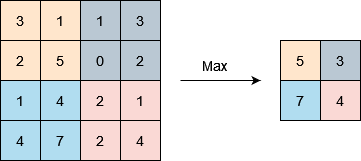

The diagram above was exported from draw.io. Its source (the exported page's mxGraphModel, read from the mxfile embedded in the PNG):
<mxGraphModel dx="263" dy="445" grid="1" gridSize="10" guides="1" tooltips="1" connect="1" arrows="1" fold="1" page="1" pageScale="1" pageWidth="827" pageHeight="1169" math="0" shadow="0">
  <root>
    <mxCell id="0" />
    <mxCell id="1" parent="0" />
    <mxCell id="6YHhw9SS3-1l0najFM8U-1" value="3" style="whiteSpace=wrap;html=1;aspect=fixed;fillColor=#ffe6cc;strokeColor=#000000;fontSize=14;" vertex="1" parent="1">
      <mxGeometry x="200" y="400" width="40" height="40" as="geometry" />
    </mxCell>
    <mxCell id="6YHhw9SS3-1l0najFM8U-2" value="1" style="whiteSpace=wrap;html=1;aspect=fixed;fillColor=#ffe6cc;strokeColor=#000000;fontSize=14;" vertex="1" parent="1">
      <mxGeometry x="240" y="400" width="40" height="40" as="geometry" />
    </mxCell>
    <mxCell id="6YHhw9SS3-1l0najFM8U-3" value="5" style="whiteSpace=wrap;html=1;aspect=fixed;fillColor=#ffe6cc;strokeColor=#000000;fontSize=14;" vertex="1" parent="1">
      <mxGeometry x="240" y="440" width="40" height="40" as="geometry" />
    </mxCell>
    <mxCell id="6YHhw9SS3-1l0najFM8U-4" value="2" style="whiteSpace=wrap;html=1;aspect=fixed;fillColor=#ffe6cc;strokeColor=#000000;fontSize=14;" vertex="1" parent="1">
      <mxGeometry x="200" y="440" width="40" height="40" as="geometry" />
    </mxCell>
    <mxCell id="6YHhw9SS3-1l0najFM8U-5" value="1" style="whiteSpace=wrap;html=1;aspect=fixed;fillColor=#bac8d3;strokeColor=#000000;fontSize=14;" vertex="1" parent="1">
      <mxGeometry x="280" y="400" width="40" height="40" as="geometry" />
    </mxCell>
    <mxCell id="6YHhw9SS3-1l0najFM8U-6" value="3" style="whiteSpace=wrap;html=1;aspect=fixed;fillColor=#bac8d3;strokeColor=#000000;fontSize=14;" vertex="1" parent="1">
      <mxGeometry x="320" y="400" width="40" height="40" as="geometry" />
    </mxCell>
    <mxCell id="6YHhw9SS3-1l0najFM8U-7" value="2" style="whiteSpace=wrap;html=1;aspect=fixed;fillColor=#bac8d3;strokeColor=#000000;fontSize=14;" vertex="1" parent="1">
      <mxGeometry x="320" y="440" width="40" height="40" as="geometry" />
    </mxCell>
    <mxCell id="6YHhw9SS3-1l0najFM8U-8" value="0" style="whiteSpace=wrap;html=1;aspect=fixed;fillColor=#bac8d3;strokeColor=#000000;fontSize=14;" vertex="1" parent="1">
      <mxGeometry x="280" y="440" width="40" height="40" as="geometry" />
    </mxCell>
    <mxCell id="6YHhw9SS3-1l0najFM8U-9" value="1" style="whiteSpace=wrap;html=1;aspect=fixed;fillColor=#b1ddf0;strokeColor=#000000;fontSize=14;" vertex="1" parent="1">
      <mxGeometry x="200" y="480" width="40" height="40" as="geometry" />
    </mxCell>
    <mxCell id="6YHhw9SS3-1l0najFM8U-10" value="4" style="whiteSpace=wrap;html=1;aspect=fixed;fillColor=#b1ddf0;strokeColor=#000000;fontSize=14;" vertex="1" parent="1">
      <mxGeometry x="240" y="480" width="40" height="40" as="geometry" />
    </mxCell>
    <mxCell id="6YHhw9SS3-1l0najFM8U-11" value="7" style="whiteSpace=wrap;html=1;aspect=fixed;fillColor=#b1ddf0;strokeColor=#000000;fontSize=14;" vertex="1" parent="1">
      <mxGeometry x="240" y="520" width="40" height="40" as="geometry" />
    </mxCell>
    <mxCell id="6YHhw9SS3-1l0najFM8U-12" value="4" style="whiteSpace=wrap;html=1;aspect=fixed;fillColor=#b1ddf0;strokeColor=#000000;fontSize=14;" vertex="1" parent="1">
      <mxGeometry x="200" y="520" width="40" height="40" as="geometry" />
    </mxCell>
    <mxCell id="6YHhw9SS3-1l0najFM8U-13" value="2" style="whiteSpace=wrap;html=1;aspect=fixed;fillColor=#fad9d5;strokeColor=#000000;fontSize=14;" vertex="1" parent="1">
      <mxGeometry x="280" y="480" width="40" height="40" as="geometry" />
    </mxCell>
    <mxCell id="6YHhw9SS3-1l0najFM8U-14" value="1" style="whiteSpace=wrap;html=1;aspect=fixed;fillColor=#fad9d5;strokeColor=#000000;fontSize=14;" vertex="1" parent="1">
      <mxGeometry x="320" y="480" width="40" height="40" as="geometry" />
    </mxCell>
    <mxCell id="6YHhw9SS3-1l0najFM8U-15" value="4" style="whiteSpace=wrap;html=1;aspect=fixed;fillColor=#fad9d5;strokeColor=#000000;fontSize=14;" vertex="1" parent="1">
      <mxGeometry x="320" y="520" width="40" height="40" as="geometry" />
    </mxCell>
    <mxCell id="6YHhw9SS3-1l0najFM8U-16" value="2" style="whiteSpace=wrap;html=1;aspect=fixed;fillColor=#fad9d5;strokeColor=#000000;fontSize=14;" vertex="1" parent="1">
      <mxGeometry x="280" y="520" width="40" height="40" as="geometry" />
    </mxCell>
    <mxCell id="6YHhw9SS3-1l0najFM8U-17" value="5" style="whiteSpace=wrap;html=1;aspect=fixed;fillColor=#ffe6cc;strokeColor=#000000;fontSize=14;" vertex="1" parent="1">
      <mxGeometry x="480" y="440" width="40" height="40" as="geometry" />
    </mxCell>
    <mxCell id="6YHhw9SS3-1l0najFM8U-18" value="3" style="whiteSpace=wrap;html=1;aspect=fixed;fillColor=#bac8d3;strokeColor=#000000;fontSize=14;" vertex="1" parent="1">
      <mxGeometry x="520" y="440" width="40" height="40" as="geometry" />
    </mxCell>
    <mxCell id="6YHhw9SS3-1l0najFM8U-19" value="4" style="whiteSpace=wrap;html=1;aspect=fixed;fillColor=#fad9d5;strokeColor=#000000;fontSize=14;" vertex="1" parent="1">
      <mxGeometry x="520" y="480" width="40" height="40" as="geometry" />
    </mxCell>
    <mxCell id="6YHhw9SS3-1l0najFM8U-20" value="7" style="whiteSpace=wrap;html=1;aspect=fixed;fillColor=#b1ddf0;strokeColor=#000000;fontSize=14;" vertex="1" parent="1">
      <mxGeometry x="480" y="480" width="40" height="40" as="geometry" />
    </mxCell>
    <mxCell id="6YHhw9SS3-1l0najFM8U-21" value="" style="endArrow=classic;html=1;rounded=0;fontSize=14;" edge="1" parent="1">
      <mxGeometry width="50" height="50" relative="1" as="geometry">
        <mxPoint x="380" y="480" as="sourcePoint" />
        <mxPoint x="460" y="480" as="targetPoint" />
      </mxGeometry>
    </mxCell>
    <mxCell id="6YHhw9SS3-1l0najFM8U-22" value="Max" style="text;html=1;strokeColor=none;fillColor=none;align=center;verticalAlign=middle;whiteSpace=wrap;rounded=0;fontSize=14;" vertex="1" parent="1">
      <mxGeometry x="384" y="450" width="60" height="30" as="geometry" />
    </mxCell>
  </root>
</mxGraphModel>